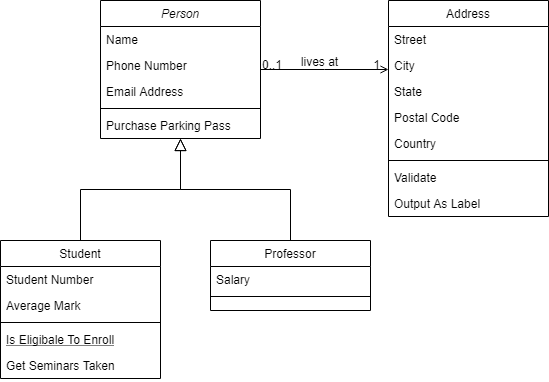

The diagram above was exported from draw.io. Its source (the exported page's mxGraphModel, read from the mxfile embedded in the PNG):
<mxGraphModel dx="460" dy="752" grid="1" gridSize="10" guides="1" tooltips="1" connect="1" arrows="1" fold="1" page="1" pageScale="1" pageWidth="827" pageHeight="1169" math="0" shadow="0">
  <root>
    <mxCell id="WIyWlLk6GJQsqaUBKTNV-0" />
    <mxCell id="WIyWlLk6GJQsqaUBKTNV-1" parent="WIyWlLk6GJQsqaUBKTNV-0" />
    <mxCell id="zkfFHV4jXpPFQw0GAbJ--0" value="Person" style="swimlane;fontStyle=2;align=center;verticalAlign=top;childLayout=stackLayout;horizontal=1;startSize=26;horizontalStack=0;resizeParent=1;resizeLast=0;collapsible=1;marginBottom=0;rounded=0;shadow=0;strokeWidth=1;" parent="WIyWlLk6GJQsqaUBKTNV-1" vertex="1">
      <mxGeometry x="220" y="120" width="160" height="138" as="geometry">
        <mxRectangle x="230" y="140" width="160" height="26" as="alternateBounds" />
      </mxGeometry>
    </mxCell>
    <mxCell id="zkfFHV4jXpPFQw0GAbJ--1" value="Name" style="text;align=left;verticalAlign=top;spacingLeft=4;spacingRight=4;overflow=hidden;rotatable=0;points=[[0,0.5],[1,0.5]];portConstraint=eastwest;" parent="zkfFHV4jXpPFQw0GAbJ--0" vertex="1">
      <mxGeometry y="26" width="160" height="26" as="geometry" />
    </mxCell>
    <mxCell id="zkfFHV4jXpPFQw0GAbJ--2" value="Phone Number" style="text;align=left;verticalAlign=top;spacingLeft=4;spacingRight=4;overflow=hidden;rotatable=0;points=[[0,0.5],[1,0.5]];portConstraint=eastwest;rounded=0;shadow=0;html=0;" parent="zkfFHV4jXpPFQw0GAbJ--0" vertex="1">
      <mxGeometry y="52" width="160" height="26" as="geometry" />
    </mxCell>
    <mxCell id="zkfFHV4jXpPFQw0GAbJ--3" value="Email Address" style="text;align=left;verticalAlign=top;spacingLeft=4;spacingRight=4;overflow=hidden;rotatable=0;points=[[0,0.5],[1,0.5]];portConstraint=eastwest;rounded=0;shadow=0;html=0;" parent="zkfFHV4jXpPFQw0GAbJ--0" vertex="1">
      <mxGeometry y="78" width="160" height="26" as="geometry" />
    </mxCell>
    <mxCell id="zkfFHV4jXpPFQw0GAbJ--4" value="" style="line;html=1;strokeWidth=1;align=left;verticalAlign=middle;spacingTop=-1;spacingLeft=3;spacingRight=3;rotatable=0;labelPosition=right;points=[];portConstraint=eastwest;" parent="zkfFHV4jXpPFQw0GAbJ--0" vertex="1">
      <mxGeometry y="104" width="160" height="8" as="geometry" />
    </mxCell>
    <mxCell id="zkfFHV4jXpPFQw0GAbJ--5" value="Purchase Parking Pass" style="text;align=left;verticalAlign=top;spacingLeft=4;spacingRight=4;overflow=hidden;rotatable=0;points=[[0,0.5],[1,0.5]];portConstraint=eastwest;" parent="zkfFHV4jXpPFQw0GAbJ--0" vertex="1">
      <mxGeometry y="112" width="160" height="26" as="geometry" />
    </mxCell>
    <mxCell id="zkfFHV4jXpPFQw0GAbJ--6" value="Student" style="swimlane;fontStyle=0;align=center;verticalAlign=top;childLayout=stackLayout;horizontal=1;startSize=26;horizontalStack=0;resizeParent=1;resizeLast=0;collapsible=1;marginBottom=0;rounded=0;shadow=0;strokeWidth=1;" parent="WIyWlLk6GJQsqaUBKTNV-1" vertex="1">
      <mxGeometry x="120" y="360" width="160" height="138" as="geometry">
        <mxRectangle x="130" y="380" width="160" height="26" as="alternateBounds" />
      </mxGeometry>
    </mxCell>
    <mxCell id="zkfFHV4jXpPFQw0GAbJ--7" value="Student Number" style="text;align=left;verticalAlign=top;spacingLeft=4;spacingRight=4;overflow=hidden;rotatable=0;points=[[0,0.5],[1,0.5]];portConstraint=eastwest;" parent="zkfFHV4jXpPFQw0GAbJ--6" vertex="1">
      <mxGeometry y="26" width="160" height="26" as="geometry" />
    </mxCell>
    <mxCell id="zkfFHV4jXpPFQw0GAbJ--8" value="Average Mark" style="text;align=left;verticalAlign=top;spacingLeft=4;spacingRight=4;overflow=hidden;rotatable=0;points=[[0,0.5],[1,0.5]];portConstraint=eastwest;rounded=0;shadow=0;html=0;" parent="zkfFHV4jXpPFQw0GAbJ--6" vertex="1">
      <mxGeometry y="52" width="160" height="26" as="geometry" />
    </mxCell>
    <mxCell id="zkfFHV4jXpPFQw0GAbJ--9" value="" style="line;html=1;strokeWidth=1;align=left;verticalAlign=middle;spacingTop=-1;spacingLeft=3;spacingRight=3;rotatable=0;labelPosition=right;points=[];portConstraint=eastwest;" parent="zkfFHV4jXpPFQw0GAbJ--6" vertex="1">
      <mxGeometry y="78" width="160" height="8" as="geometry" />
    </mxCell>
    <mxCell id="zkfFHV4jXpPFQw0GAbJ--10" value="Is Eligibale To Enroll" style="text;align=left;verticalAlign=top;spacingLeft=4;spacingRight=4;overflow=hidden;rotatable=0;points=[[0,0.5],[1,0.5]];portConstraint=eastwest;fontStyle=4" parent="zkfFHV4jXpPFQw0GAbJ--6" vertex="1">
      <mxGeometry y="86" width="160" height="26" as="geometry" />
    </mxCell>
    <mxCell id="zkfFHV4jXpPFQw0GAbJ--11" value="Get Seminars Taken" style="text;align=left;verticalAlign=top;spacingLeft=4;spacingRight=4;overflow=hidden;rotatable=0;points=[[0,0.5],[1,0.5]];portConstraint=eastwest;" parent="zkfFHV4jXpPFQw0GAbJ--6" vertex="1">
      <mxGeometry y="112" width="160" height="26" as="geometry" />
    </mxCell>
    <mxCell id="zkfFHV4jXpPFQw0GAbJ--12" value="" style="endArrow=block;endSize=10;endFill=0;shadow=0;strokeWidth=1;rounded=0;edgeStyle=elbowEdgeStyle;elbow=vertical;" parent="WIyWlLk6GJQsqaUBKTNV-1" source="zkfFHV4jXpPFQw0GAbJ--6" target="zkfFHV4jXpPFQw0GAbJ--0" edge="1">
      <mxGeometry width="160" relative="1" as="geometry">
        <mxPoint x="200" y="203" as="sourcePoint" />
        <mxPoint x="200" y="203" as="targetPoint" />
      </mxGeometry>
    </mxCell>
    <mxCell id="zkfFHV4jXpPFQw0GAbJ--13" value="Professor" style="swimlane;fontStyle=0;align=center;verticalAlign=top;childLayout=stackLayout;horizontal=1;startSize=26;horizontalStack=0;resizeParent=1;resizeLast=0;collapsible=1;marginBottom=0;rounded=0;shadow=0;strokeWidth=1;" parent="WIyWlLk6GJQsqaUBKTNV-1" vertex="1">
      <mxGeometry x="330" y="360" width="160" height="70" as="geometry">
        <mxRectangle x="340" y="380" width="170" height="26" as="alternateBounds" />
      </mxGeometry>
    </mxCell>
    <mxCell id="zkfFHV4jXpPFQw0GAbJ--14" value="Salary" style="text;align=left;verticalAlign=top;spacingLeft=4;spacingRight=4;overflow=hidden;rotatable=0;points=[[0,0.5],[1,0.5]];portConstraint=eastwest;" parent="zkfFHV4jXpPFQw0GAbJ--13" vertex="1">
      <mxGeometry y="26" width="160" height="26" as="geometry" />
    </mxCell>
    <mxCell id="zkfFHV4jXpPFQw0GAbJ--15" value="" style="line;html=1;strokeWidth=1;align=left;verticalAlign=middle;spacingTop=-1;spacingLeft=3;spacingRight=3;rotatable=0;labelPosition=right;points=[];portConstraint=eastwest;" parent="zkfFHV4jXpPFQw0GAbJ--13" vertex="1">
      <mxGeometry y="52" width="160" height="8" as="geometry" />
    </mxCell>
    <mxCell id="zkfFHV4jXpPFQw0GAbJ--16" value="" style="endArrow=block;endSize=10;endFill=0;shadow=0;strokeWidth=1;rounded=0;edgeStyle=elbowEdgeStyle;elbow=vertical;" parent="WIyWlLk6GJQsqaUBKTNV-1" source="zkfFHV4jXpPFQw0GAbJ--13" target="zkfFHV4jXpPFQw0GAbJ--0" edge="1">
      <mxGeometry width="160" relative="1" as="geometry">
        <mxPoint x="210" y="373" as="sourcePoint" />
        <mxPoint x="310" y="271" as="targetPoint" />
      </mxGeometry>
    </mxCell>
    <mxCell id="zkfFHV4jXpPFQw0GAbJ--17" value="Address" style="swimlane;fontStyle=0;align=center;verticalAlign=top;childLayout=stackLayout;horizontal=1;startSize=26;horizontalStack=0;resizeParent=1;resizeLast=0;collapsible=1;marginBottom=0;rounded=0;shadow=0;strokeWidth=1;" parent="WIyWlLk6GJQsqaUBKTNV-1" vertex="1">
      <mxGeometry x="508" y="120" width="160" height="216" as="geometry">
        <mxRectangle x="550" y="140" width="160" height="26" as="alternateBounds" />
      </mxGeometry>
    </mxCell>
    <mxCell id="zkfFHV4jXpPFQw0GAbJ--18" value="Street" style="text;align=left;verticalAlign=top;spacingLeft=4;spacingRight=4;overflow=hidden;rotatable=0;points=[[0,0.5],[1,0.5]];portConstraint=eastwest;" parent="zkfFHV4jXpPFQw0GAbJ--17" vertex="1">
      <mxGeometry y="26" width="160" height="26" as="geometry" />
    </mxCell>
    <mxCell id="zkfFHV4jXpPFQw0GAbJ--19" value="City" style="text;align=left;verticalAlign=top;spacingLeft=4;spacingRight=4;overflow=hidden;rotatable=0;points=[[0,0.5],[1,0.5]];portConstraint=eastwest;rounded=0;shadow=0;html=0;" parent="zkfFHV4jXpPFQw0GAbJ--17" vertex="1">
      <mxGeometry y="52" width="160" height="26" as="geometry" />
    </mxCell>
    <mxCell id="zkfFHV4jXpPFQw0GAbJ--20" value="State" style="text;align=left;verticalAlign=top;spacingLeft=4;spacingRight=4;overflow=hidden;rotatable=0;points=[[0,0.5],[1,0.5]];portConstraint=eastwest;rounded=0;shadow=0;html=0;" parent="zkfFHV4jXpPFQw0GAbJ--17" vertex="1">
      <mxGeometry y="78" width="160" height="26" as="geometry" />
    </mxCell>
    <mxCell id="zkfFHV4jXpPFQw0GAbJ--21" value="Postal Code" style="text;align=left;verticalAlign=top;spacingLeft=4;spacingRight=4;overflow=hidden;rotatable=0;points=[[0,0.5],[1,0.5]];portConstraint=eastwest;rounded=0;shadow=0;html=0;" parent="zkfFHV4jXpPFQw0GAbJ--17" vertex="1">
      <mxGeometry y="104" width="160" height="26" as="geometry" />
    </mxCell>
    <mxCell id="zkfFHV4jXpPFQw0GAbJ--22" value="Country" style="text;align=left;verticalAlign=top;spacingLeft=4;spacingRight=4;overflow=hidden;rotatable=0;points=[[0,0.5],[1,0.5]];portConstraint=eastwest;rounded=0;shadow=0;html=0;" parent="zkfFHV4jXpPFQw0GAbJ--17" vertex="1">
      <mxGeometry y="130" width="160" height="26" as="geometry" />
    </mxCell>
    <mxCell id="zkfFHV4jXpPFQw0GAbJ--23" value="" style="line;html=1;strokeWidth=1;align=left;verticalAlign=middle;spacingTop=-1;spacingLeft=3;spacingRight=3;rotatable=0;labelPosition=right;points=[];portConstraint=eastwest;" parent="zkfFHV4jXpPFQw0GAbJ--17" vertex="1">
      <mxGeometry y="156" width="160" height="8" as="geometry" />
    </mxCell>
    <mxCell id="zkfFHV4jXpPFQw0GAbJ--24" value="Validate" style="text;align=left;verticalAlign=top;spacingLeft=4;spacingRight=4;overflow=hidden;rotatable=0;points=[[0,0.5],[1,0.5]];portConstraint=eastwest;" parent="zkfFHV4jXpPFQw0GAbJ--17" vertex="1">
      <mxGeometry y="164" width="160" height="26" as="geometry" />
    </mxCell>
    <mxCell id="zkfFHV4jXpPFQw0GAbJ--25" value="Output As Label" style="text;align=left;verticalAlign=top;spacingLeft=4;spacingRight=4;overflow=hidden;rotatable=0;points=[[0,0.5],[1,0.5]];portConstraint=eastwest;" parent="zkfFHV4jXpPFQw0GAbJ--17" vertex="1">
      <mxGeometry y="190" width="160" height="26" as="geometry" />
    </mxCell>
    <mxCell id="zkfFHV4jXpPFQw0GAbJ--26" value="" style="endArrow=open;shadow=0;strokeWidth=1;rounded=0;endFill=1;edgeStyle=elbowEdgeStyle;elbow=vertical;" parent="WIyWlLk6GJQsqaUBKTNV-1" source="zkfFHV4jXpPFQw0GAbJ--0" target="zkfFHV4jXpPFQw0GAbJ--17" edge="1">
      <mxGeometry x="0.5" y="41" relative="1" as="geometry">
        <mxPoint x="380" y="192" as="sourcePoint" />
        <mxPoint x="540" y="192" as="targetPoint" />
        <mxPoint x="-40" y="32" as="offset" />
      </mxGeometry>
    </mxCell>
    <mxCell id="zkfFHV4jXpPFQw0GAbJ--27" value="0..1" style="resizable=0;align=left;verticalAlign=bottom;labelBackgroundColor=none;fontSize=12;" parent="zkfFHV4jXpPFQw0GAbJ--26" connectable="0" vertex="1">
      <mxGeometry x="-1" relative="1" as="geometry">
        <mxPoint y="4" as="offset" />
      </mxGeometry>
    </mxCell>
    <mxCell id="zkfFHV4jXpPFQw0GAbJ--28" value="1" style="resizable=0;align=right;verticalAlign=bottom;labelBackgroundColor=none;fontSize=12;" parent="zkfFHV4jXpPFQw0GAbJ--26" connectable="0" vertex="1">
      <mxGeometry x="1" relative="1" as="geometry">
        <mxPoint x="-7" y="4" as="offset" />
      </mxGeometry>
    </mxCell>
    <mxCell id="zkfFHV4jXpPFQw0GAbJ--29" value="lives at" style="text;html=1;resizable=0;points=[];;align=center;verticalAlign=middle;labelBackgroundColor=none;rounded=0;shadow=0;strokeWidth=1;fontSize=12;" parent="zkfFHV4jXpPFQw0GAbJ--26" vertex="1" connectable="0">
      <mxGeometry x="0.5" y="49" relative="1" as="geometry">
        <mxPoint x="-38" y="40" as="offset" />
      </mxGeometry>
    </mxCell>
  </root>
</mxGraphModel>